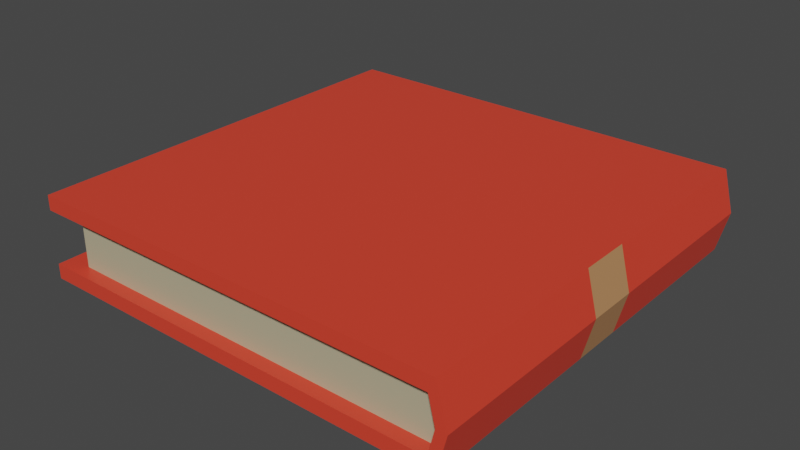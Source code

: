 # Source: BookPlain2.blend  (saved by Blender 2.90.8; exported with 4.5.12 LTS)
import bpy
from mathutils import Matrix  # noqa: F401  (used for matrix-valued properties, if any)

bpy.ops.wm.read_factory_settings(use_empty=True)
scene = bpy.context.scene
scene.name = 'Scene'

# ---- collections
col_collection = bpy.data.collections.new('Collection'); scene.collection.children.link(col_collection)

# ---- materials (node trees are filled in below, after node groups)
mat_book = bpy.data.materials.new('Book')
mat_book.alpha_threshold = 0.0
mat_book.use_transparent_shadow = False
mat_book.line_color = (0.0, 0.0, 0.0, 1.0)
mat_material = bpy.data.materials.new('Material')
mat_material.use_transparent_shadow = False
mat_label = bpy.data.materials.new('Label')
mat_label.use_transparent_shadow = False

# ---- material node trees
mat_book.use_nodes = True; mat_book.node_tree.nodes.clear()
_N = mat_book.node_tree.nodes; _L = mat_book.node_tree.links
n0 = _N.new('ShaderNodeOutputMaterial'); n0.name = 'Material Output'; n0.location = (300, 300)
n1 = _N.new('ShaderNodeBsdfPrincipled'); n1.name = 'Principled BSDF'; n1.location = (10, 300)
n1.distribution = 'GGX'
n1.subsurface_method = 'BURLEY'
n1.inputs[0].default_value = (0.8, 0.05602, 0.02986, 1.0)
n1.inputs[2].default_value = 0.4
n1.inputs[3].default_value = 1.45
n1.inputs[27].default_value = (0.0, 0.0, 0.0, 1.0)
n1.inputs[28].default_value = 1.0
_L.new(n1.outputs[0], n0.inputs[0])
n0.is_active_output = True
mat_material.use_nodes = True; mat_material.node_tree.nodes.clear()
_N = mat_material.node_tree.nodes; _L = mat_material.node_tree.links
n0 = _N.new('ShaderNodeBsdfPrincipled'); n0.name = 'Principled BSDF'; n0.location = (10, 300)
n0.distribution = 'GGX'
n0.subsurface_method = 'BURLEY'
n0.inputs[0].default_value = (0.4836, 0.4416, 0.2889, 1.0)
n0.inputs[3].default_value = 1.45
n0.inputs[27].default_value = (0.0, 0.0, 0.0, 1.0)
n0.inputs[28].default_value = 1.0
n1 = _N.new('ShaderNodeOutputMaterial'); n1.name = 'Material Output'; n1.location = (300, 300)
_L.new(n0.outputs[0], n1.inputs[0])
n1.is_active_output = True
mat_label.use_nodes = True; mat_label.node_tree.nodes.clear()
_N = mat_label.node_tree.nodes; _L = mat_label.node_tree.links
n0 = _N.new('ShaderNodeBsdfPrincipled'); n0.name = 'Principled BSDF'; n0.location = (10, 300)
n0.distribution = 'GGX'
n0.subsurface_method = 'BURLEY'
n0.inputs[0].default_value = (0.5037, 0.2493, 0.1089, 1.0)
n0.inputs[3].default_value = 1.45
n0.inputs[27].default_value = (0.0, 0.0, 0.0, 1.0)
n0.inputs[28].default_value = 1.0
n1 = _N.new('ShaderNodeOutputMaterial'); n1.name = 'Material Output'; n1.location = (300, 300)
_L.new(n0.outputs[0], n1.inputs[0])
n1.is_active_output = True

# ---- world
world_world = bpy.data.worlds.new('World'); scene.world = world_world
world_world.use_nodes = True; world_world.node_tree.nodes.clear()
_N = world_world.node_tree.nodes; _L = world_world.node_tree.links
n0 = _N.new('ShaderNodeOutputWorld'); n0.name = 'World Output'; n0.location = (300, 300)
n1 = _N.new('ShaderNodeBackground'); n1.name = 'Background'; n1.location = (10, 300)
n1.inputs[0].default_value = (0.05088, 0.05088, 0.05088, 1.0)
_L.new(n1.outputs[0], n0.inputs[0])
n0.is_active_output = True
world_world.color = (0.05088, 0.05088, 0.05088)
world_world.use_sun_shadow = False
world_world.sun_shadow_jitter_overblur = 0.0

# ---- meshes
me_cube = bpy.data.meshes.new('Cube')
me_cube.from_pydata([(1.0, 1.0, 1.0), (1.0, 1.0, -1.0), (1.0, -1.0, 1.0), (1.0, -1.0, -1.0), (-1.0, 1.0, 1.0), (-1.0, 1.0, -1.0), (-1.0, -1.0, 1.0), (-1.0, -1.0, -1.0), (-1.0, 1.0, -0.646), (-1.0, -1.0, -0.646), (0.9696, 1.0, -0.646), (0.9696, 1.0, 0.646), (-1.0, -1.0, 0.646), (0.9696, -1.0, 0.646), (0.9696, -1.0, -0.646), (-1.0, 1.0, 0.646), (-0.8813, 0.9361, -0.646), (-0.8813, -0.9361, -0.646), (1.0, 0.9361, -0.646), (1.0, 0.9361, 0.646), (-0.8813, -0.9361, 0.646), (0.9696, -0.9361, 0.646), (0.9696, -0.9361, -0.646), (-0.8813, 0.9361, 0.646), (1.05, 1.0, 0.0), (1.05, -1.0, 0.0), (1.0, 1.0, 0.0), (1.0, -1.0, 0.0), (1.0, 0.9361, 0.0), (-0.8813, -0.9361, 0.0), (1.0, -0.9361, 0.0), (-0.8813, 0.9361, 0.0), (-1.0, 0.1193, -1.0), (-1.0, -0.1193, -1.0), (1.0, 0.1193, 1.0), (1.0, -0.1193, 1.0), (-1.0, -0.1193, 1.0), (-1.0, 0.1193, 1.0), (1.0, -0.1193, -1.0), (1.0, 0.1193, -1.0), (-1.0, 0.1193, -0.646), (-1.0, -0.1193, -0.646), (-1.0, -0.1193, 0.646), (-1.0, 0.1193, 0.646), (-0.8813, 0.1117, -0.646), (-0.8813, -0.1117, -0.646), (-0.8813, -0.1117, 0.646), (-0.8813, 0.1117, 0.646), (-0.8813, -0.1117, 0.0), (-0.8813, 0.1117, 0.0), (1.05, 0.1193, 0.0), (1.05, -0.1193, 0.0), (-1.0, -0.6628, -1.0), (-1.0, -0.8362, -1.0), (1.0, -0.6628, 1.0), (1.0, -0.8362, 1.0), (-1.0, -0.6628, -0.646), (-1.0, -0.8362, -0.646), (-0.8813, -0.6473, -0.646), (-0.8813, -0.8095, -0.646), (1.05, -0.6628, 0.0), (1.05, -0.8362, 0.0), (-1.0, -0.8362, 1.0), (-1.0, -0.6628, 1.0), (1.0, -0.8362, -1.0), (1.0, -0.6628, -1.0), (-1.0, -0.8362, 0.646), (-1.0, -0.6628, 0.646), (-0.8813, -0.8095, 0.646), (-0.8813, -0.6473, 0.646), (-0.8813, -0.8095, 0.0), (-0.8813, -0.6473, 0.0), (0.5418, 1.0, -1.0), (-0.5574, 1.0, -1.0), (0.5418, -1.0, 1.0), (-0.5574, -1.0, 1.0), (-0.5574, -1.0, -1.0), (0.5418, -1.0, -1.0), (-0.5574, 1.0, 1.0), (0.5418, 1.0, 1.0), (0.5084, 1.0, -0.646), (-0.5741, 1.0, -0.646), (0.5084, -1.0, 0.646), (-0.5741, -1.0, 0.646), (-0.5741, -1.0, -0.646), (0.5084, -1.0, -0.646), (-0.5741, 1.0, 0.646), (0.5084, 1.0, 0.646), (0.607, 0.9361, -0.646), (-0.427, 0.9361, -0.646), (0.5736, -0.9361, 0.646), (-0.4437, -0.9361, 0.646), (-0.4437, -0.9361, -0.646), (0.5736, -0.9361, -0.646), (-0.427, 0.9361, 0.646), (0.607, 0.9361, 0.646), (-0.427, 0.9361, 0.0), (0.607, 0.9361, 0.0), (0.607, -0.9361, 0.0), (-0.427, -0.9361, 0.0), (0.5418, 0.1193, -1.0), (-0.5574, 0.1193, -1.0), (0.5418, -0.1193, -1.0), (-0.5574, -0.1193, -1.0), (-0.5574, 0.1193, 1.0), (0.5418, 0.1193, 1.0), (-0.5574, -0.1193, 1.0), (0.5418, -0.1193, 1.0), (0.5418, -0.6628, -1.0), (-0.5574, -0.6628, -1.0), (0.5418, -0.8362, -1.0), (-0.5574, -0.8362, -1.0), (-0.5574, -0.6628, 1.0), (0.5418, -0.6628, 1.0), (-0.5574, -0.8362, 1.0), (0.5418, -0.8362, 1.0), (-1.0, 0.8187, 1.0), (1.0, 0.8187, -1.0), (-1.0, 0.8187, 0.646), (-0.8813, 0.7663, 0.646), (-0.8813, 0.7663, 0.0), (-1.0, 0.8187, -1.0), (1.0, 0.8187, 1.0), (-1.0, 0.8187, -0.646), (-0.8813, 0.7663, -0.646), (1.05, 0.8187, 0.0), (0.5418, 0.8187, 1.0), (-0.5574, 0.8187, 1.0), (-0.5574, 0.8187, -1.0), (0.5418, 0.8187, -1.0)], [], [(114, 62, 6, 75), (77, 3, 14, 85), (79, 0, 11, 87), (110, 64, 3, 77), (61, 55, 2, 25), (73, 5, 8, 81), (57, 9, 17, 59), (26, 10, 18, 28), (27, 13, 21, 30), (75, 6, 12, 83), (25, 2, 13, 27), (24, 1, 10, 26), (53, 7, 9, 57), (116, 4, 15, 118), (99, 91, 20, 29), (120, 119, 23, 31), (97, 95, 19, 28), (87, 11, 19, 95), (85, 14, 22, 93), (81, 8, 16, 89), (118, 15, 23, 119), (83, 12, 20, 91), (88, 97, 28, 18), (124, 120, 31, 16), (92, 99, 29, 17), (0, 24, 26, 11), (3, 25, 27, 14), (14, 27, 30, 22), (11, 26, 28, 19), (64, 61, 25, 3), (117, 125, 50, 39), (39, 50, 51, 38), (58, 71, 48, 45), (45, 48, 49, 44), (67, 42, 46, 69), (42, 43, 47, 46), (71, 69, 46, 48), (48, 46, 47, 49), (63, 36, 42, 67), (36, 37, 43, 42), (121, 32, 40, 123), (32, 33, 41, 40), (123, 40, 44, 124), (40, 41, 45, 44), (125, 122, 34, 50), (50, 34, 35, 51), (129, 117, 39, 100), (100, 39, 38, 102), (127, 116, 37, 104), (104, 37, 36, 106), (6, 62, 66, 12), (62, 63, 67, 66), (29, 20, 68, 70), (70, 68, 69, 71), (12, 66, 68, 20), (66, 67, 69, 68), (17, 29, 70, 59), (59, 70, 71, 58), (38, 51, 60, 65), (65, 60, 61, 64), (33, 52, 56, 41), (52, 53, 57, 56), (41, 56, 58, 45), (56, 57, 59, 58), (51, 35, 54, 60), (60, 54, 55, 61), (102, 38, 65, 108), (108, 65, 64, 110), (106, 36, 63, 112), (112, 63, 62, 114), (54, 113, 115, 55), (113, 112, 114, 115), (35, 107, 113, 54), (107, 106, 112, 113), (52, 109, 111, 53), (109, 108, 110, 111), (33, 103, 109, 52), (103, 102, 108, 109), (34, 105, 107, 35), (105, 104, 106, 107), (122, 126, 105, 34), (126, 127, 104, 105), (32, 101, 103, 33), (101, 100, 102, 103), (121, 128, 101, 32), (128, 129, 100, 101), (22, 30, 98, 93), (93, 98, 99, 92), (16, 31, 96, 89), (89, 96, 97, 88), (13, 82, 90, 21), (82, 83, 91, 90), (10, 80, 88, 18), (80, 81, 89, 88), (9, 84, 92, 17), (84, 85, 93, 92), (15, 86, 94, 23), (86, 87, 95, 94), (31, 23, 94, 96), (96, 94, 95, 97), (30, 21, 90, 98), (98, 90, 91, 99), (2, 74, 82, 13), (74, 75, 83, 82), (1, 72, 80, 10), (72, 73, 81, 80), (53, 111, 76, 7), (111, 110, 77, 76), (4, 78, 86, 15), (78, 79, 87, 86), (7, 76, 84, 9), (76, 77, 85, 84), (55, 115, 74, 2), (115, 114, 75, 74), (73, 72, 129, 128), (5, 73, 128, 121), (79, 78, 127, 126), (0, 79, 126, 122), (78, 4, 116, 127), (72, 1, 117, 129), (24, 0, 122, 125), (8, 123, 124, 16), (5, 121, 123, 8), (1, 24, 125, 117), (44, 49, 120, 124), (43, 118, 119, 47), (49, 47, 119, 120), (37, 116, 118, 43)])
me_cube.polygons.foreach_set('material_index', [0, 0, 0, 0, 0, 0, 0, 0, 0, 0, 0, 0, 0, 0, 1, 1, 1, 0, 0, 0, 0, 0, 1, 1, 1, 0, 0, 0, 0, 0, 0, 2, 1, 1, 0, 0, 1, 1, 0, 0, 0, 0, 0, 0, 0, 2, 0, 0, 0, 0, 0, 0, 1, 1, 0, 0, 1, 1, 0, 0, 0, 0, 0, 0, 0, 0, 0, 0, 0, 0, 0, 0, 0, 0, 0, 0, 0, 0, 0, 0, 0, 0, 0, 0, 0, 0, 1, 1, 1, 1, 0, 0, 0, 0, 0, 0, 0, 0, 1, 1, 1, 1, 0, 0, 0, 0, 0, 0, 0, 0, 0, 0, 0, 0, 0, 0, 0, 0, 0, 0, 0, 0, 0, 0, 1, 0, 1, 0])
_uv = me_cube.uv_layers.new(name='UVMap')
_uv.uv.foreach_set('vector', [0.7917, 0.7222, 0.875, 0.7222, 0.875, 0.75, 0.7917, 0.75, 0.2917, 0.75, 0.375, 0.75, 0.375, 0.75, 0.2917, 0.75, 0.7083, 0.5, 0.625, 0.5, 0.625, 0.5, 0.7083, 0.5, 0.2917, 0.7222, 0.375, 0.7222, 0.375, 0.75, 0.2917, 0.75, 0.5, 0.7222, 0.625, 0.7222, 0.625, 0.75, 0.5, 0.75, 0.2083, 0.5, 0.125, 0.5, 0.125, 0.5, 0.2083, 0.5, 0.125, 0.7222, 0.125, 0.75, 0.125, 0.75, 0.125, 0.7222, 0.5, 0.5, 0.375, 0.5, 0.375, 0.5, 0.5, 0.5, 0.5, 0.75, 0.625, 0.75, 0.625, 0.75, 0.5, 0.75, 0.7917, 0.75, 0.875, 0.75, 0.875, 0.75, 0.7917, 0.75, 0.5, 0.75, 0.625, 0.75, 0.625, 0.75, 0.5, 0.75, 0.5, 0.5, 0.375, 0.5, 0.375, 0.5, 0.5, 0.5, 0.125, 0.7222, 0.125, 0.75, 0.125, 0.75, 0.125, 0.7222, 0.875, 0.5172, 0.875, 0.5, 0.875, 0.5, 0.875, 0.5172, 0.5, 0.9167, 0.625, 0.9167, 0.625, 1.0, 0.5, 1.0, 0.5, 0.2328, 0.625, 0.2328, 0.625, 0.25, 0.5, 0.25, 0.5, 0.4167, 0.625, 0.4167, 0.625, 0.5, 0.5, 0.5, 0.7083, 0.5, 0.625, 0.5, 0.625, 0.5, 0.7083, 0.5, 0.2917, 0.75, 0.375, 0.75, 0.375, 0.75, 0.2917, 0.75, 0.2083, 0.5, 0.125, 0.5, 0.125, 0.5, 0.2083, 0.5, 0.875, 0.5172, 0.875, 0.5, 0.875, 0.5, 0.875, 0.5172, 0.7917, 0.75, 0.875, 0.75, 0.875, 0.75, 0.7917, 0.75, 0.375, 0.4167, 0.5, 0.4167, 0.5, 0.5, 0.375, 0.5, 0.375, 0.2328, 0.5, 0.2328, 0.5, 0.25, 0.375, 0.25, 0.375, 0.9167, 0.5, 0.9167, 0.5, 1.0, 0.375, 1.0, 0.625, 0.5, 0.5, 0.5, 0.5, 0.5, 0.625, 0.5, 0.375, 0.75, 0.5, 0.75, 0.5, 0.75, 0.375, 0.75, 0.375, 0.75, 0.5, 0.75, 0.5, 0.75, 0.375, 0.75, 0.625, 0.5, 0.5, 0.5, 0.5, 0.5, 0.625, 0.5, 0.375, 0.7222, 0.5, 0.7222, 0.5, 0.75, 0.375, 0.75, 0.375, 0.5172, 0.5, 0.5172, 0.5, 0.5833, 0.375, 0.5833, 0.375, 0.5833, 0.5, 0.5833, 0.5, 0.6667, 0.375, 0.6667, 0.375, 0.05556, 0.5, 0.05556, 0.5, 0.08333, 0.375, 0.08333, 0.375, 0.08333, 0.5, 0.08333, 0.5, 0.1667, 0.375, 0.1667, 0.875, 0.6944, 0.875, 0.6667, 0.875, 0.6667, 0.875, 0.6944, 0.875, 0.6667, 0.875, 0.5833, 0.875, 0.5833, 0.875, 0.6667, 0.5, 0.05556, 0.625, 0.05556, 0.625, 0.08333, 0.5, 0.08333, 0.5, 0.08333, 0.625, 0.08333, 0.625, 0.1667, 0.5, 0.1667, 0.875, 0.6944, 0.875, 0.6667, 0.875, 0.6667, 0.875, 0.6944, 0.875, 0.6667, 0.875, 0.5833, 0.875, 0.5833, 0.875, 0.6667, 0.125, 0.5172, 0.125, 0.5833, 0.125, 0.5833, 0.125, 0.5172, 0.125, 0.5833, 0.125, 0.6667, 0.125, 0.6667, 0.125, 0.5833, 0.125, 0.5172, 0.125, 0.5833, 0.125, 0.5833, 0.125, 0.5172, 0.125, 0.5833, 0.125, 0.6667, 0.125, 0.6667, 0.125, 0.5833, 0.5, 0.5172, 0.625, 0.5172, 0.625, 0.5833, 0.5, 0.5833, 0.5, 0.5833, 0.625, 0.5833, 0.625, 0.6667, 0.5, 0.6667, 0.2917, 0.5172, 0.375, 0.5172, 0.375, 0.5833, 0.2917, 0.5833, 0.2917, 0.5833, 0.375, 0.5833, 0.375, 0.6667, 0.2917, 0.6667, 0.7917, 0.5172, 0.875, 0.5172, 0.875, 0.5833, 0.7917, 0.5833, 0.7917, 0.5833, 0.875, 0.5833, 0.875, 0.6667, 0.7917, 0.6667, 0.875, 0.75, 0.875, 0.7222, 0.875, 0.7222, 0.875, 0.75, 0.875, 0.7222, 0.875, 0.6944, 0.875, 0.6944, 0.875, 0.7222, 0.5, 0.0, 0.625, 0.0, 0.625, 0.02778, 0.5, 0.02778, 0.5, 0.02778, 0.625, 0.02778, 0.625, 0.05556, 0.5, 0.05556, 0.875, 0.75, 0.875, 0.7222, 0.875, 0.7222, 0.875, 0.75, 0.875, 0.7222, 0.875, 0.6944, 0.875, 0.6944, 0.875, 0.7222, 0.375, 0.0, 0.5, 0.0, 0.5, 0.02778, 0.375, 0.02778, 0.375, 0.02778, 0.5, 0.02778, 0.5, 0.05556, 0.375, 0.05556, 0.375, 0.6667, 0.5, 0.6667, 0.5, 0.6944, 0.375, 0.6944, 0.375, 0.6944, 0.5, 0.6944, 0.5, 0.7222, 0.375, 0.7222, 0.125, 0.6667, 0.125, 0.6944, 0.125, 0.6944, 0.125, 0.6667, 0.125, 0.6944, 0.125, 0.7222, 0.125, 0.7222, 0.125, 0.6944, 0.125, 0.6667, 0.125, 0.6944, 0.125, 0.6944, 0.125, 0.6667, 0.125, 0.6944, 0.125, 0.7222, 0.125, 0.7222, 0.125, 0.6944, 0.5, 0.6667, 0.625, 0.6667, 0.625, 0.6944, 0.5, 0.6944, 0.5, 0.6944, 0.625, 0.6944, 0.625, 0.7222, 0.5, 0.7222, 0.2917, 0.6667, 0.375, 0.6667, 0.375, 0.6944, 0.2917, 0.6944, 0.2917, 0.6944, 0.375, 0.6944, 0.375, 0.7222, 0.2917, 0.7222, 0.7917, 0.6667, 0.875, 0.6667, 0.875, 0.6944, 0.7917, 0.6944, 0.7917, 0.6944, 0.875, 0.6944, 0.875, 0.7222, 0.7917, 0.7222, 0.625, 0.6944, 0.7083, 0.6944, 0.7083, 0.7222, 0.625, 0.7222, 0.7083, 0.6944, 0.7917, 0.6944, 0.7917, 0.7222, 0.7083, 0.7222, 0.625, 0.6667, 0.7083, 0.6667, 0.7083, 0.6944, 0.625, 0.6944, 0.7083, 0.6667, 0.7917, 0.6667, 0.7917, 0.6944, 0.7083, 0.6944, 0.125, 0.6944, 0.2083, 0.6944, 0.2083, 0.7222, 0.125, 0.7222, 0.2083, 0.6944, 0.2917, 0.6944, 0.2917, 0.7222, 0.2083, 0.7222, 0.125, 0.6667, 0.2083, 0.6667, 0.2083, 0.6944, 0.125, 0.6944, 0.2083, 0.6667, 0.2917, 0.6667, 0.2917, 0.6944, 0.2083, 0.6944, 0.625, 0.5833, 0.7083, 0.5833, 0.7083, 0.6667, 0.625, 0.6667, 0.7083, 0.5833, 0.7917, 0.5833, 0.7917, 0.6667, 0.7083, 0.6667, 0.625, 0.5172, 0.7083, 0.5172, 0.7083, 0.5833, 0.625, 0.5833, 0.7083, 0.5172, 0.7917, 0.5172, 0.7917, 0.5833, 0.7083, 0.5833, 0.125, 0.5833, 0.2083, 0.5833, 0.2083, 0.6667, 0.125, 0.6667, 0.2083, 0.5833, 0.2917, 0.5833, 0.2917, 0.6667, 0.2083, 0.6667, 0.125, 0.5172, 0.2083, 0.5172, 0.2083, 0.5833, 0.125, 0.5833, 0.2083, 0.5172, 0.2917, 0.5172, 0.2917, 0.5833, 0.2083, 0.5833, 0.375, 0.75, 0.5, 0.75, 0.5, 0.8333, 0.375, 0.8333, 0.375, 0.8333, 0.5, 0.8333, 0.5, 0.9167, 0.375, 0.9167, 0.375, 0.25, 0.5, 0.25, 0.5, 0.3333, 0.375, 0.3333, 0.375, 0.3333, 0.5, 0.3333, 0.5, 0.4167, 0.375, 0.4167, 0.625, 0.75, 0.7083, 0.75, 0.7083, 0.75, 0.625, 0.75, 0.7083, 0.75, 0.7917, 0.75, 0.7917, 0.75, 0.7083, 0.75, 0.375, 0.5, 0.2917, 0.5, 0.2917, 0.5, 0.375, 0.5, 0.2917, 0.5, 0.2083, 0.5, 0.2083, 0.5, 0.2917, 0.5, 0.125, 0.75, 0.2083, 0.75, 0.2083, 0.75, 0.125, 0.75, 0.2083, 0.75, 0.2917, 0.75, 0.2917, 0.75, 0.2083, 0.75, 0.875, 0.5, 0.7917, 0.5, 0.7917, 0.5, 0.875, 0.5, 0.7917, 0.5, 0.7083, 0.5, 0.7083, 0.5, 0.7917, 0.5, 0.5, 0.25, 0.625, 0.25, 0.625, 0.3333, 0.5, 0.3333, 0.5, 0.3333, 0.625, 0.3333, 0.625, 0.4167, 0.5, 0.4167, 0.5, 0.75, 0.625, 0.75, 0.625, 0.8333, 0.5, 0.8333, 0.5, 0.8333, 0.625, 0.8333, 0.625, 0.9167, 0.5, 0.9167, 0.625, 0.75, 0.7083, 0.75, 0.7083, 0.75, 0.625, 0.75, 0.7083, 0.75, 0.7917, 0.75, 0.7917, 0.75, 0.7083, 0.75, 0.375, 0.5, 0.2917, 0.5, 0.2917, 0.5, 0.375, 0.5, 0.2917, 0.5, 0.2083, 0.5, 0.2083, 0.5, 0.2917, 0.5, 0.125, 0.7222, 0.2083, 0.7222, 0.2083, 0.75, 0.125, 0.75, 0.2083, 0.7222, 0.2917, 0.7222, 0.2917, 0.75, 0.2083, 0.75, 0.875, 0.5, 0.7917, 0.5, 0.7917, 0.5, 0.875, 0.5, 0.7917, 0.5, 0.7083, 0.5, 0.7083, 0.5, 0.7917, 0.5, 0.125, 0.75, 0.2083, 0.75, 0.2083, 0.75, 0.125, 0.75, 0.2083, 0.75, 0.2917, 0.75, 0.2917, 0.75, 0.2083, 0.75, 0.625, 0.7222, 0.7083, 0.7222, 0.7083, 0.75, 0.625, 0.75, 0.7083, 0.7222, 0.7917, 0.7222, 0.7917, 0.75, 0.7083, 0.75, 0.2083, 0.5, 0.2917, 0.5, 0.2917, 0.5172, 0.2083, 0.5172, 0.125, 0.5, 0.2083, 0.5, 0.2083, 0.5172, 0.125, 0.5172, 0.7083, 0.5, 0.7917, 0.5, 0.7917, 0.5172, 0.7083, 0.5172, 0.625, 0.5, 0.7083, 0.5, 0.7083, 0.5172, 0.625, 0.5172, 0.7917, 0.5, 0.875, 0.5, 0.875, 0.5172, 0.7917, 0.5172, 0.2917, 0.5, 0.375, 0.5, 0.375, 0.5172, 0.2917, 0.5172, 0.5, 0.5, 0.625, 0.5, 0.625, 0.5172, 0.5, 0.5172, 0.125, 0.5, 0.125, 0.5172, 0.125, 0.5172, 0.125, 0.5, 0.125, 0.5, 0.125, 0.5172, 0.125, 0.5172, 0.125, 0.5, 0.375, 0.5, 0.5, 0.5, 0.5, 0.5172, 0.375, 0.5172, 0.375, 0.1667, 0.5, 0.1667, 0.5, 0.2328, 0.375, 0.2328, 0.875, 0.5833, 0.875, 0.5172, 0.875, 0.5172, 0.875, 0.5833, 0.5, 0.1667, 0.625, 0.1667, 0.625, 0.2328, 0.5, 0.2328, 0.875, 0.5833, 0.875, 0.5172, 0.875, 0.5172, 0.875, 0.5833])
me_cube.materials.append(mat_book)
me_cube.materials.append(mat_material)
me_cube.materials.append(mat_label)
me_cube.use_remesh_preserve_volume = False
me_cube.use_remesh_preserve_attributes = False
me_cube.use_mirror_vertex_groups = False
me_cube.update()

# ---- objects
ob_cube = bpy.data.objects.new('Cube', me_cube)

# ---- transforms, parenting, visibility, modifiers, constraints
ob_cube.location = (0.0, 0.0, 0.0)
ob_cube.scale = (1.0, 1.0, 0.194)
ob_cube.lock_rotations_4d = False
ob_cube.empty_display_type = 'ARROWS'
ob_cube.lineart.crease_threshold = 0.0

# ---- collection membership
col_collection.objects.link(ob_cube)

# ---- scene / render settings (as saved in the file)
scene.frame_start = 1; scene.frame_end = 250; scene.frame_set(1)
scene.render.engine = 'BLENDER_EEVEE_NEXT'
scene.cycles.use_denoising = False
scene.cycles.samples = 128
scene.cycles.sampling_pattern = 'TABULATED_SOBOL'
scene.cycles.use_adaptive_sampling = False
scene.cycles.use_light_tree = False
scene.view_settings.view_transform = 'Filmic'
bpy.context.view_layer.update()

# ---- added for rendering (the .blend has no active camera and no usable light): camera, sun
cam_auto = bpy.data.cameras.new('AutoCamera')
cam_auto.lens = 50.0
cam_auto.sensor_width = 36.0
cam_auto.clip_end = 1000.0
ob_auto_camera = bpy.data.objects.new('AutoCamera', cam_auto)
scene.collection.objects.link(ob_auto_camera)
ob_auto_camera.location = (2.69901, -3.20884, 2.13922)
ob_auto_camera.rotation_euler = (1.09748, -7.21219e-08, 0.694738)
scene.camera = ob_auto_camera
light_auto_sun = bpy.data.lights.new('AutoSun', 'SUN')
light_auto_sun.energy = 3.0
light_auto_sun.angle = 0.0523599
ob_auto_sun = bpy.data.objects.new('AutoSun', light_auto_sun)
scene.collection.objects.link(ob_auto_sun)
ob_auto_sun.rotation_euler = (0.872665, 0.174533, 0.523599)
bpy.context.view_layer.update()
